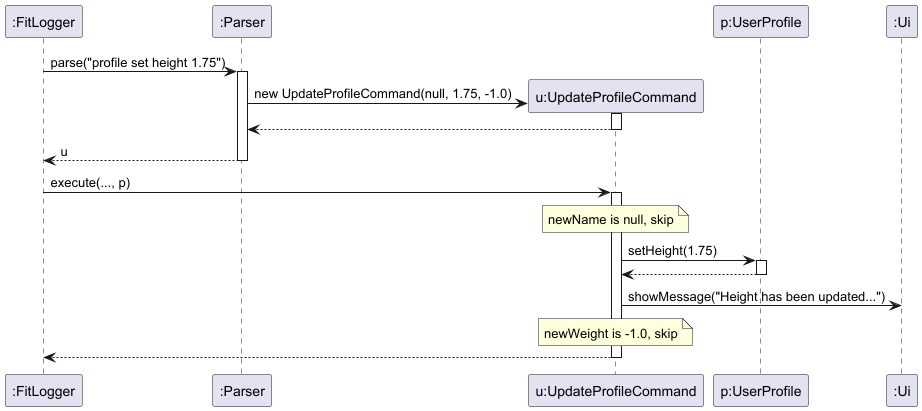

The diagram above was rendered by PlantUML. Its source (embedded in the PNG):
@startuml
participant ":FitLogger" as Main
participant ":Parser" as Parser
participant "u:UpdateProfileCommand" as Update
participant "p:UserProfile" as Profile

Main -> Parser : parse("profile set height 1.75")
activate Parser
create Update
Parser -> Update : new UpdateProfileCommand(null, 1.75, -1.0)
activate Update
Update --> Parser
deactivate Update
Parser --> Main : u
deactivate Parser

Main -> Update : execute(..., p)
activate Update
Note over Update : newName is null, skip
Update -> Profile : setHeight(1.75)
activate Profile
Profile --> Update
deactivate Profile
Update -> ":Ui" : showMessage("Height has been updated...")
Note over Update : newWeight is -1.0, skip
Update --> Main
deactivate Update
@enduml